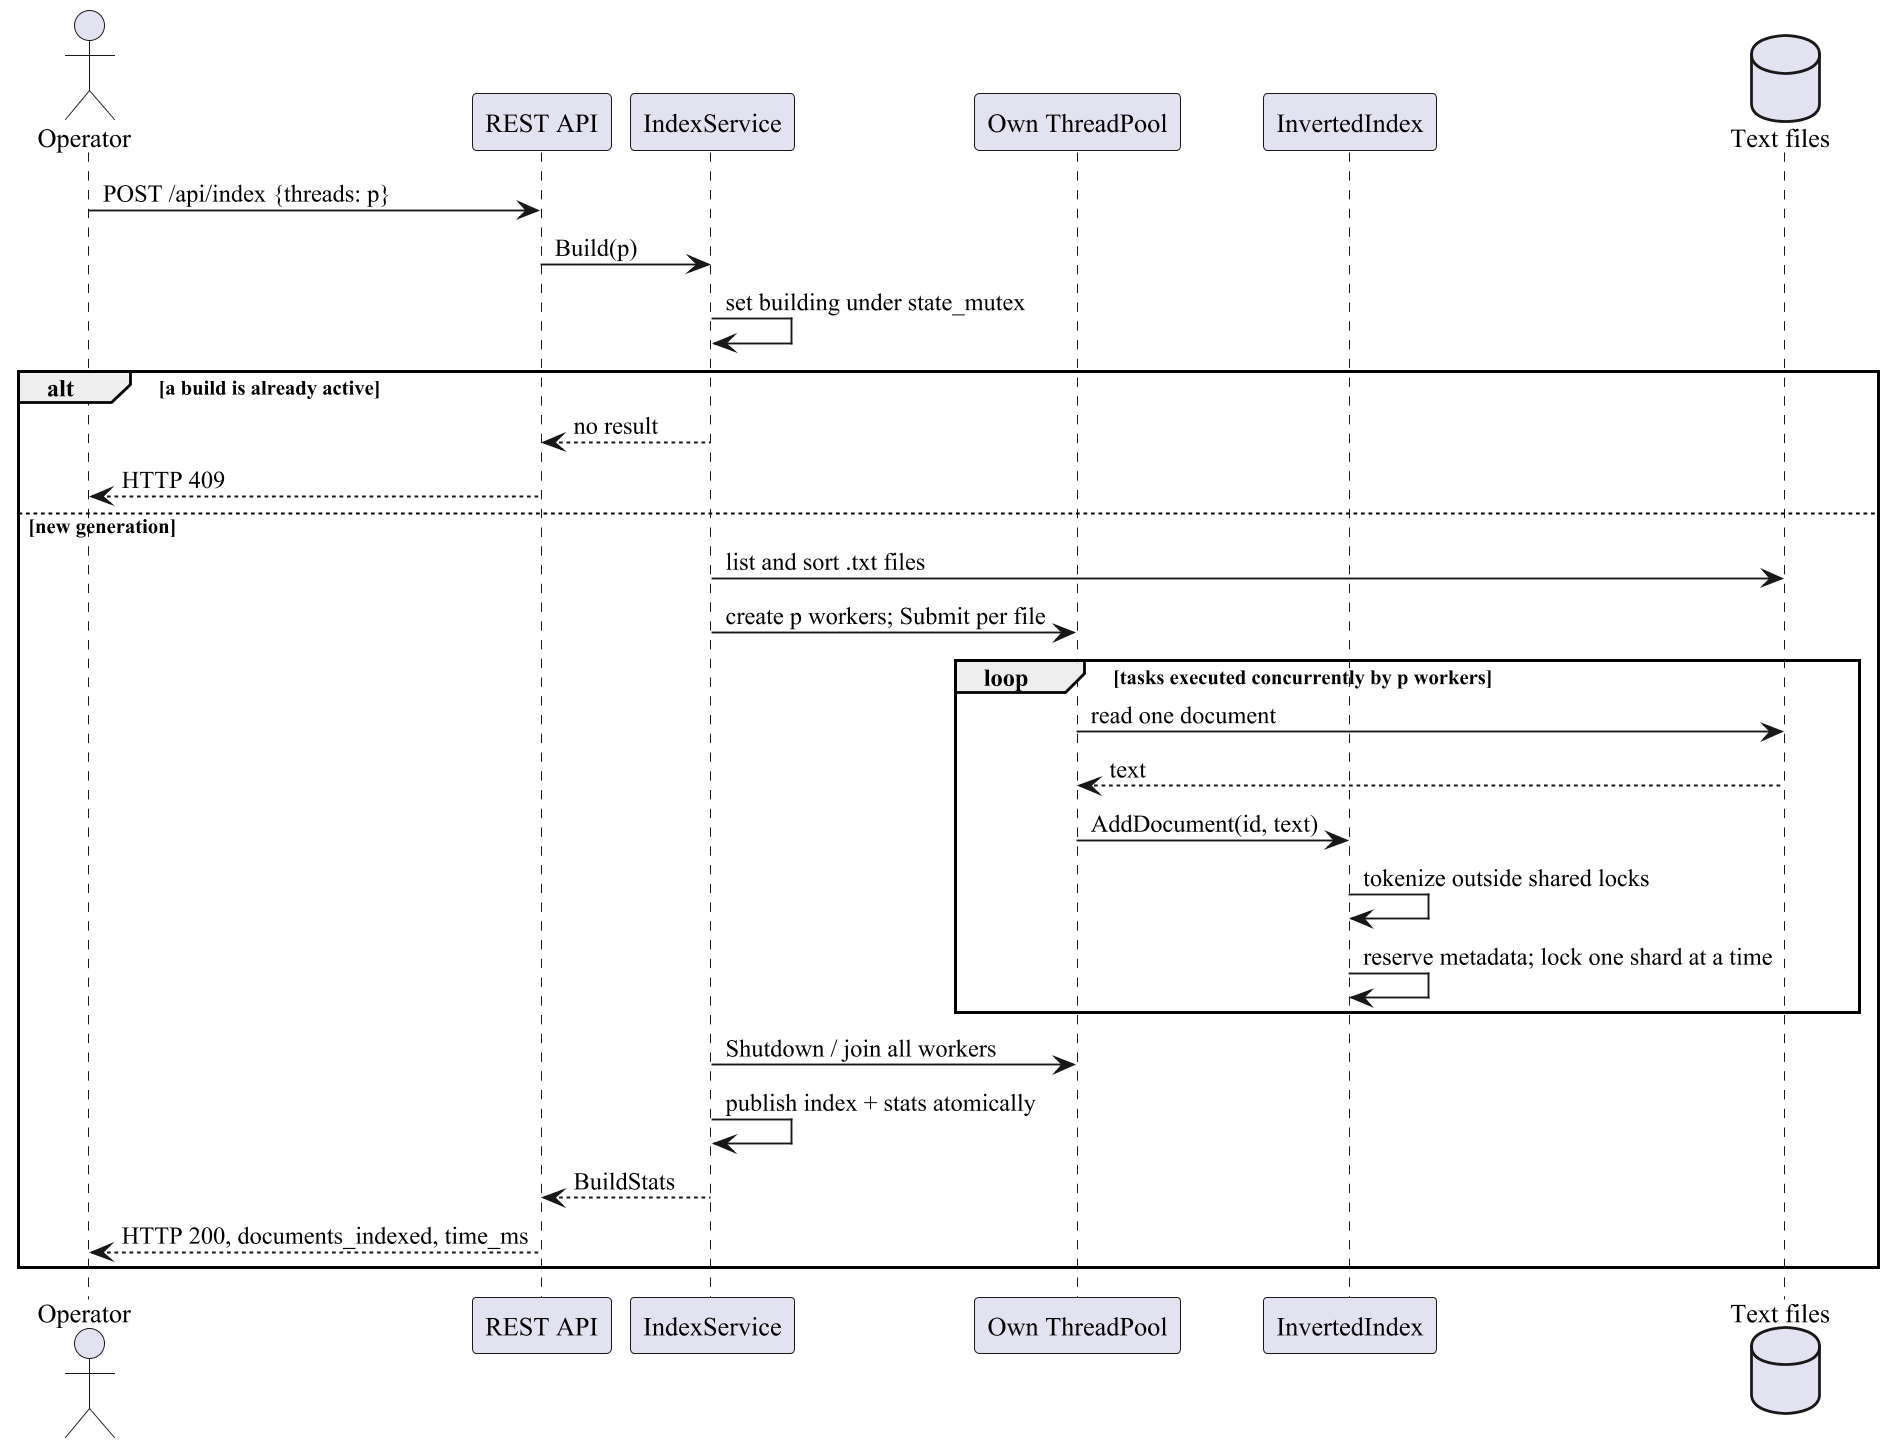

The diagram above was rendered by PlantUML. Its source (embedded in the PNG):
@startuml
skinparam defaultFontName "Times New Roman"
skinparam dpi 180
skinparam shadowing false
actor Operator
participant "REST API" as API
participant IndexService as Service
participant "Own ThreadPool" as Pool
participant InvertedIndex as Index
database "Text files" as Files
Operator -> API : POST /api/index {threads: p}
API -> Service : Build(p)
Service -> Service : set building under state_mutex
alt a build is already active
  Service --> API : no result
  API --> Operator : HTTP 409
else new generation
  Service -> Files : list and sort .txt files
  Service -> Pool : create p workers; Submit per file
  loop tasks executed concurrently by p workers
    Pool -> Files : read one document
    Files --> Pool : text
    Pool -> Index : AddDocument(id, text)
    Index -> Index : tokenize outside shared locks
    Index -> Index : reserve metadata; lock one shard at a time
  end
  Service -> Pool : Shutdown / join all workers
  Service -> Service : publish index + stats atomically
  Service --> API : BuildStats
  API --> Operator : HTTP 200, documents_indexed, time_ms
end
@enduml